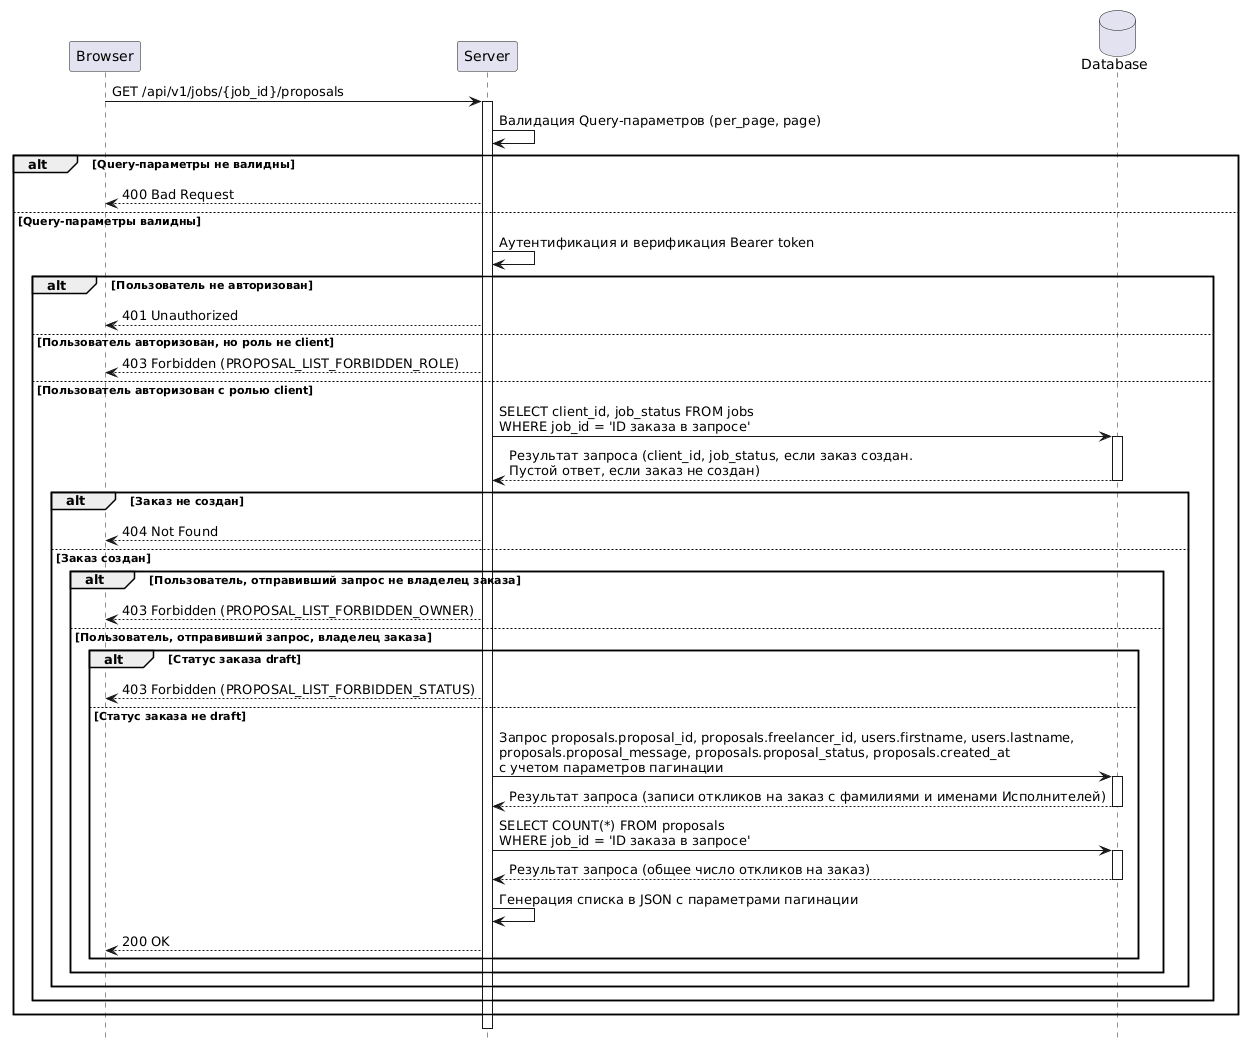

The diagram above was rendered by PlantUML. Its source (embedded in the PNG):
@startuml
hide footbox

participant Browser as br
participant Server as sr 
database Database as db

br -> sr : GET /api/v1/jobs/{job_id}/proposals
activate sr

sr -> sr : Валидация Query-параметров (per_page, page)

alt Query-параметры не валидны

    sr --> br : 400 Bad Request

else Query-параметры валидны

    sr -> sr : Аутентификация и верификация Bearer token

    alt Пользователь не авторизован

        sr --> br : 401 Unauthorized

    else Пользователь авторизован, но роль не client

        sr --> br : 403 Forbidden (PROPOSAL_LIST_FORBIDDEN_ROLE)

    else Пользователь авторизован с ролью client

        sr -> db ++: SELECT client_id, job_status FROM jobs\nWHERE job_id = 'ID заказа в запросе'

        db --> sr --: Результат запроса (client_id, job_status, если заказ создан.\nПустой ответ, если заказ не создан)

        alt Заказ не создан 

            sr --> br: 404 Not Found 

        else Заказ создан  

            alt Пользователь, отправивший запрос не владелец заказа

                sr --> br : 403 Forbidden (PROPOSAL_LIST_FORBIDDEN_OWNER)

            else Пользователь, отправивший запрос, владелец заказа

                alt Статус заказа draft 

                    sr --> br : 403 Forbidden (PROPOSAL_LIST_FORBIDDEN_STATUS)

                else Статус заказа не draft 

                    sr -> db ++: Запрос proposals.proposal_id, proposals.freelancer_id, users.firstname, users.lastname,\nproposals.proposal_message, proposals.proposal_status, proposals.created_at\nс учетом параметров пагинации

                    db --> sr --: Результат запроса (записи откликов на заказ с фамилиями и именами Исполнителей)

                    sr -> db ++: SELECT COUNT(*) FROM proposals\nWHERE job_id = 'ID заказа в запросе'

                    db --> sr --: Результат запроса (общее число откликов на заказ)

                    sr -> sr : Генерация списка в JSON с параметрами пагинации

                    sr --> br : 200 OK

                end
            end
        end 
    end 
end
deactivate sr 
@enduml